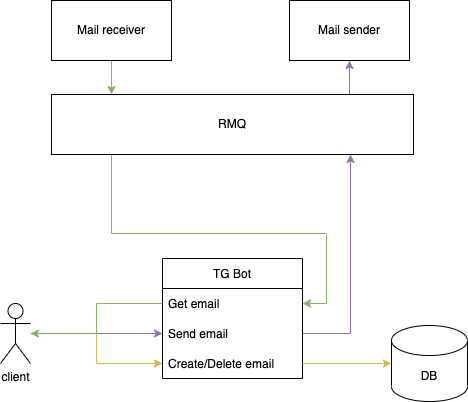

The diagram above was exported from draw.io. Its source (the exported page's mxGraphModel, read from the mxfile embedded in the PNG):
<mxGraphModel dx="946" dy="614" grid="0" gridSize="10" guides="1" tooltips="1" connect="1" arrows="1" fold="1" page="1" pageScale="1" pageWidth="827" pageHeight="1169" math="0" shadow="0">
  <root>
    <mxCell id="0" />
    <mxCell id="1" parent="0" />
    <mxCell id="2" style="edgeStyle=orthogonalEdgeStyle;rounded=0;orthogonalLoop=1;jettySize=auto;html=1;fillColor=#d5e8d4;strokeColor=#82b366;" edge="1" source="3" target="9" parent="1">
      <mxGeometry relative="1" as="geometry">
        <Array as="points">
          <mxPoint x="156" y="207" />
          <mxPoint x="156" y="207" />
        </Array>
      </mxGeometry>
    </mxCell>
    <mxCell id="3" value="Mail receiver" style="rounded=0;whiteSpace=wrap;html=1;" vertex="1" parent="1">
      <mxGeometry x="96" y="123" width="120" height="60" as="geometry" />
    </mxCell>
    <mxCell id="4" style="edgeStyle=orthogonalEdgeStyle;rounded=0;orthogonalLoop=1;jettySize=auto;html=1;entryX=0;entryY=0.5;entryDx=0;entryDy=0;fillColor=#e1d5e7;strokeColor=#9673a6;" edge="1" source="6" target="12" parent="1">
      <mxGeometry relative="1" as="geometry" />
    </mxCell>
    <mxCell id="5" style="edgeStyle=orthogonalEdgeStyle;rounded=0;orthogonalLoop=1;jettySize=auto;html=1;fillColor=#fff2cc;strokeColor=#d6b656;" edge="1" source="6" target="13" parent="1">
      <mxGeometry relative="1" as="geometry" />
    </mxCell>
    <mxCell id="6" value="сlient" style="shape=umlActor;verticalLabelPosition=bottom;verticalAlign=top;html=1;outlineConnect=0;" vertex="1" parent="1">
      <mxGeometry x="45" y="426" width="30" height="60" as="geometry" />
    </mxCell>
    <mxCell id="7" style="edgeStyle=orthogonalEdgeStyle;rounded=0;orthogonalLoop=1;jettySize=auto;html=1;fillColor=#e1d5e7;strokeColor=#9673a6;" edge="1" source="9" target="15" parent="1">
      <mxGeometry relative="1" as="geometry">
        <Array as="points">
          <mxPoint x="394" y="206" />
          <mxPoint x="394" y="206" />
        </Array>
      </mxGeometry>
    </mxCell>
    <mxCell id="8" style="edgeStyle=orthogonalEdgeStyle;rounded=0;orthogonalLoop=1;jettySize=auto;html=1;entryX=1;entryY=0.5;entryDx=0;entryDy=0;fillColor=#d5e8d4;strokeColor=#82b366;" edge="1" source="9" target="11" parent="1">
      <mxGeometry relative="1" as="geometry">
        <Array as="points">
          <mxPoint x="156" y="356" />
          <mxPoint x="371" y="356" />
          <mxPoint x="371" y="426" />
        </Array>
      </mxGeometry>
    </mxCell>
    <mxCell id="9" value="RMQ" style="rounded=0;whiteSpace=wrap;html=1;" vertex="1" parent="1">
      <mxGeometry x="96" y="217" width="362" height="60" as="geometry" />
    </mxCell>
    <mxCell id="10" value="TG Bot" style="swimlane;fontStyle=0;childLayout=stackLayout;horizontal=1;startSize=30;horizontalStack=0;resizeParent=1;resizeParentMax=0;resizeLast=0;collapsible=1;marginBottom=0;" vertex="1" parent="1">
      <mxGeometry x="207" y="381" width="140" height="120" as="geometry" />
    </mxCell>
    <mxCell id="11" value="Get email" style="text;strokeColor=none;fillColor=none;align=left;verticalAlign=middle;spacingLeft=4;spacingRight=4;overflow=hidden;points=[[0,0.5],[1,0.5]];portConstraint=eastwest;rotatable=0;" vertex="1" parent="10">
      <mxGeometry y="30" width="140" height="30" as="geometry" />
    </mxCell>
    <mxCell id="12" value="Send email" style="text;strokeColor=none;fillColor=none;align=left;verticalAlign=middle;spacingLeft=4;spacingRight=4;overflow=hidden;points=[[0,0.5],[1,0.5]];portConstraint=eastwest;rotatable=0;" vertex="1" parent="10">
      <mxGeometry y="60" width="140" height="30" as="geometry" />
    </mxCell>
    <mxCell id="13" value="Create/Delete email" style="text;strokeColor=none;fillColor=none;align=left;verticalAlign=middle;spacingLeft=4;spacingRight=4;overflow=hidden;points=[[0,0.5],[1,0.5]];portConstraint=eastwest;rotatable=0;" vertex="1" parent="10">
      <mxGeometry y="90" width="140" height="30" as="geometry" />
    </mxCell>
    <mxCell id="14" value="DB" style="shape=cylinder3;whiteSpace=wrap;html=1;boundedLbl=1;backgroundOutline=1;size=15;" vertex="1" parent="1">
      <mxGeometry x="436" y="448" width="76" height="76" as="geometry" />
    </mxCell>
    <mxCell id="15" value="Mail sender" style="rounded=0;whiteSpace=wrap;html=1;" vertex="1" parent="1">
      <mxGeometry x="334" y="123" width="120" height="60" as="geometry" />
    </mxCell>
    <mxCell id="16" style="edgeStyle=orthogonalEdgeStyle;rounded=0;orthogonalLoop=1;jettySize=auto;html=1;entryX=0;entryY=0.5;entryDx=0;entryDy=0;entryPerimeter=0;fillColor=#fff2cc;strokeColor=#d6b656;" edge="1" source="13" target="14" parent="1">
      <mxGeometry relative="1" as="geometry" />
    </mxCell>
    <mxCell id="17" style="edgeStyle=orthogonalEdgeStyle;rounded=0;orthogonalLoop=1;jettySize=auto;html=1;fillColor=#d5e8d4;strokeColor=#82b366;" edge="1" source="11" target="6" parent="1">
      <mxGeometry relative="1" as="geometry" />
    </mxCell>
    <mxCell id="18" style="edgeStyle=orthogonalEdgeStyle;rounded=0;orthogonalLoop=1;jettySize=auto;html=1;fillColor=#e1d5e7;strokeColor=#9673a6;" edge="1" source="12" target="9" parent="1">
      <mxGeometry relative="1" as="geometry">
        <Array as="points">
          <mxPoint x="395" y="456" />
        </Array>
      </mxGeometry>
    </mxCell>
  </root>
</mxGraphModel>